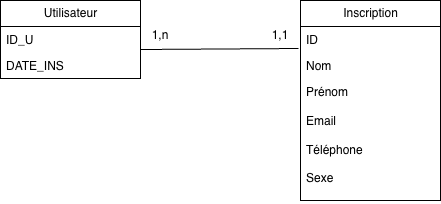

The diagram above was exported from draw.io. Its source (the exported page's mxGraphModel, read from the mxfile embedded in the PNG):
<mxGraphModel dx="1251" dy="862" grid="1" gridSize="10" guides="1" tooltips="1" connect="1" arrows="1" fold="1" page="1" pageScale="1" pageWidth="850" pageHeight="1100" math="0" shadow="0">
  <root>
    <mxCell id="0" />
    <mxCell id="1" parent="0" />
    <mxCell id="QgKSUBGOmltLIaICXbXC-1" value="Inscription" style="swimlane;fontStyle=0;childLayout=stackLayout;horizontal=1;startSize=26;fillColor=none;horizontalStack=0;resizeParent=1;resizeParentMax=0;resizeLast=0;collapsible=1;marginBottom=0;html=1;" vertex="1" parent="1">
      <mxGeometry x="360" y="390" width="140" height="200" as="geometry" />
    </mxCell>
    <mxCell id="QgKSUBGOmltLIaICXbXC-2" value="ID&amp;nbsp;" style="text;strokeColor=none;fillColor=none;align=left;verticalAlign=top;spacingLeft=4;spacingRight=4;overflow=hidden;rotatable=0;points=[[0,0.5],[1,0.5]];portConstraint=eastwest;whiteSpace=wrap;html=1;" vertex="1" parent="QgKSUBGOmltLIaICXbXC-1">
      <mxGeometry y="26" width="140" height="26" as="geometry" />
    </mxCell>
    <mxCell id="QgKSUBGOmltLIaICXbXC-3" value="Nom" style="text;strokeColor=none;fillColor=none;align=left;verticalAlign=top;spacingLeft=4;spacingRight=4;overflow=hidden;rotatable=0;points=[[0,0.5],[1,0.5]];portConstraint=eastwest;whiteSpace=wrap;html=1;" vertex="1" parent="QgKSUBGOmltLIaICXbXC-1">
      <mxGeometry y="52" width="140" height="26" as="geometry" />
    </mxCell>
    <mxCell id="QgKSUBGOmltLIaICXbXC-4" value="Prénom&lt;div&gt;&lt;br&gt;&lt;/div&gt;&lt;div&gt;Email&lt;/div&gt;&lt;div&gt;&lt;br&gt;&lt;/div&gt;&lt;div&gt;Téléphone&lt;/div&gt;&lt;div&gt;&lt;br&gt;&lt;/div&gt;&lt;div&gt;Sexe&lt;/div&gt;&lt;div&gt;&lt;br&gt;&lt;/div&gt;" style="text;strokeColor=none;fillColor=none;align=left;verticalAlign=top;spacingLeft=4;spacingRight=4;overflow=hidden;rotatable=0;points=[[0,0.5],[1,0.5]];portConstraint=eastwest;whiteSpace=wrap;html=1;" vertex="1" parent="QgKSUBGOmltLIaICXbXC-1">
      <mxGeometry y="78" width="140" height="122" as="geometry" />
    </mxCell>
    <mxCell id="QgKSUBGOmltLIaICXbXC-5" value="Utilisateur" style="swimlane;fontStyle=0;childLayout=stackLayout;horizontal=1;startSize=26;fillColor=none;horizontalStack=0;resizeParent=1;resizeParentMax=0;resizeLast=0;collapsible=1;marginBottom=0;html=1;" vertex="1" parent="1">
      <mxGeometry x="60" y="390" width="140" height="78" as="geometry" />
    </mxCell>
    <mxCell id="QgKSUBGOmltLIaICXbXC-6" value="ID_U" style="text;strokeColor=none;fillColor=none;align=left;verticalAlign=top;spacingLeft=4;spacingRight=4;overflow=hidden;rotatable=0;points=[[0,0.5],[1,0.5]];portConstraint=eastwest;whiteSpace=wrap;html=1;" vertex="1" parent="QgKSUBGOmltLIaICXbXC-5">
      <mxGeometry y="26" width="140" height="26" as="geometry" />
    </mxCell>
    <mxCell id="QgKSUBGOmltLIaICXbXC-7" value="DATE_INS" style="text;strokeColor=none;fillColor=none;align=left;verticalAlign=top;spacingLeft=4;spacingRight=4;overflow=hidden;rotatable=0;points=[[0,0.5],[1,0.5]];portConstraint=eastwest;whiteSpace=wrap;html=1;" vertex="1" parent="QgKSUBGOmltLIaICXbXC-5">
      <mxGeometry y="52" width="140" height="26" as="geometry" />
    </mxCell>
    <mxCell id="QgKSUBGOmltLIaICXbXC-9" value="" style="endArrow=none;html=1;rounded=0;exitX=1;exitY=-0.115;exitDx=0;exitDy=0;exitPerimeter=0;entryX=-0.014;entryY=0.846;entryDx=0;entryDy=0;entryPerimeter=0;" edge="1" parent="1" source="QgKSUBGOmltLIaICXbXC-7" target="QgKSUBGOmltLIaICXbXC-2">
      <mxGeometry width="50" height="50" relative="1" as="geometry">
        <mxPoint x="400" y="470" as="sourcePoint" />
        <mxPoint x="450" y="420" as="targetPoint" />
      </mxGeometry>
    </mxCell>
    <mxCell id="QgKSUBGOmltLIaICXbXC-10" value="1,n" style="text;html=1;whiteSpace=wrap;strokeColor=none;fillColor=none;align=center;verticalAlign=middle;rounded=0;" vertex="1" parent="1">
      <mxGeometry x="190" y="410" width="60" height="30" as="geometry" />
    </mxCell>
    <mxCell id="QgKSUBGOmltLIaICXbXC-11" value="1,1" style="text;html=1;whiteSpace=wrap;strokeColor=none;fillColor=none;align=center;verticalAlign=middle;rounded=0;" vertex="1" parent="1">
      <mxGeometry x="310" y="410" width="60" height="30" as="geometry" />
    </mxCell>
  </root>
</mxGraphModel>